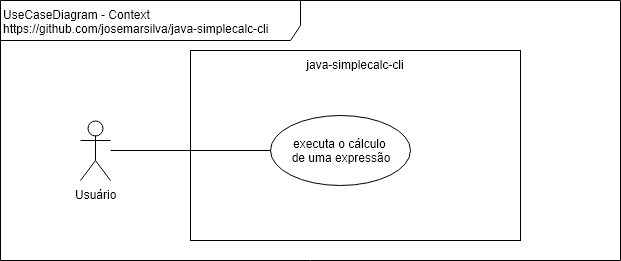

The diagram above was exported from draw.io. Its source (the exported page's mxGraphModel, read from the mxfile embedded in the PNG):
<mxGraphModel dx="840" dy="536" grid="1" gridSize="10" guides="1" tooltips="1" connect="1" arrows="1" fold="1" page="1" pageScale="1" pageWidth="827" pageHeight="1169" math="0" shadow="0">
  <root>
    <mxCell id="0" />
    <mxCell id="1" parent="0" />
    <mxCell id="6OetropUeBoLzL2Sj7KS-1" value="UseCaseDiagram - Context&lt;br&gt;https://github.com/josemarsilva/java-simplecalc-cli&lt;br&gt;" style="shape=umlFrame;whiteSpace=wrap;html=1;width=300;height=40;verticalAlign=top;align=left;" vertex="1" parent="1">
      <mxGeometry x="10" y="10" width="620" height="260" as="geometry" />
    </mxCell>
    <mxCell id="6OetropUeBoLzL2Sj7KS-2" value="&lt;div style=&quot;text-align: center&quot;&gt;&lt;span&gt;Usuário&lt;/span&gt;&lt;/div&gt;" style="shape=umlActor;verticalLabelPosition=bottom;labelBackgroundColor=#ffffff;verticalAlign=top;html=1;align=center;" vertex="1" parent="1">
      <mxGeometry x="90" y="130" width="30" height="60" as="geometry" />
    </mxCell>
    <mxCell id="6OetropUeBoLzL2Sj7KS-3" value="&lt;div style=&quot;text-align: center&quot;&gt;&lt;span&gt;java-simplecalc-cli&lt;/span&gt;&lt;/div&gt;" style="rounded=0;whiteSpace=wrap;html=1;align=center;verticalAlign=top;" vertex="1" parent="1">
      <mxGeometry x="200" y="60" width="330" height="190" as="geometry" />
    </mxCell>
    <mxCell id="6OetropUeBoLzL2Sj7KS-4" value="executa o cálculo &lt;br&gt;de uma expressão" style="ellipse;whiteSpace=wrap;html=1;align=center;" vertex="1" parent="1">
      <mxGeometry x="280" y="125" width="140" height="70" as="geometry" />
    </mxCell>
    <mxCell id="6OetropUeBoLzL2Sj7KS-5" style="edgeStyle=orthogonalEdgeStyle;rounded=0;orthogonalLoop=1;jettySize=auto;html=1;endArrow=none;endFill=0;" edge="1" parent="1" source="6OetropUeBoLzL2Sj7KS-2" target="6OetropUeBoLzL2Sj7KS-4">
      <mxGeometry relative="1" as="geometry" />
    </mxCell>
  </root>
</mxGraphModel>